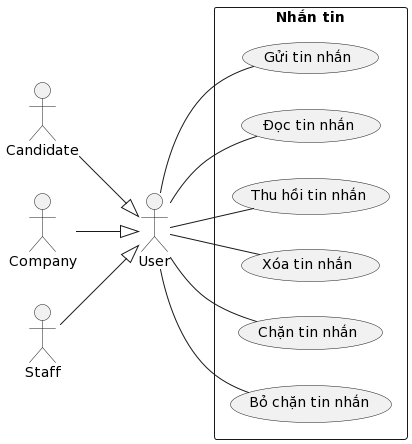

The diagram above was rendered by PlantUML. Its source (embedded in the PNG):
@startuml
left to right direction

actor "User" as nguoiDung
actor "Candidate" as nguoiUngTuyen
actor "Company" as congTyTuyenDung
actor "Staff" as nhanVien

rectangle "Nhắn tin" {
    usecase "Gửi tin nhắn" as guiTinNhan
    usecase "Đọc tin nhắn" as docTinNhan
    usecase "Thu hồi tin nhắn" as thuHoiTinNhan
    usecase "Xóa tin nhắn" as xoaTinNhan
    usecase "Chặn tin nhắn" as chanTinNhan
    usecase "Bỏ chặn tin nhắn" as boChanTinNhan
}

nguoiDung -- guiTinNhan
nguoiDung -- docTinNhan
nguoiDung -- thuHoiTinNhan
nguoiDung -- xoaTinNhan
nguoiDung -- chanTinNhan
nguoiDung -- boChanTinNhan

nguoiUngTuyen --^ nguoiDung

congTyTuyenDung --^ nguoiDung

nhanVien --^ nguoiDung
@enduml